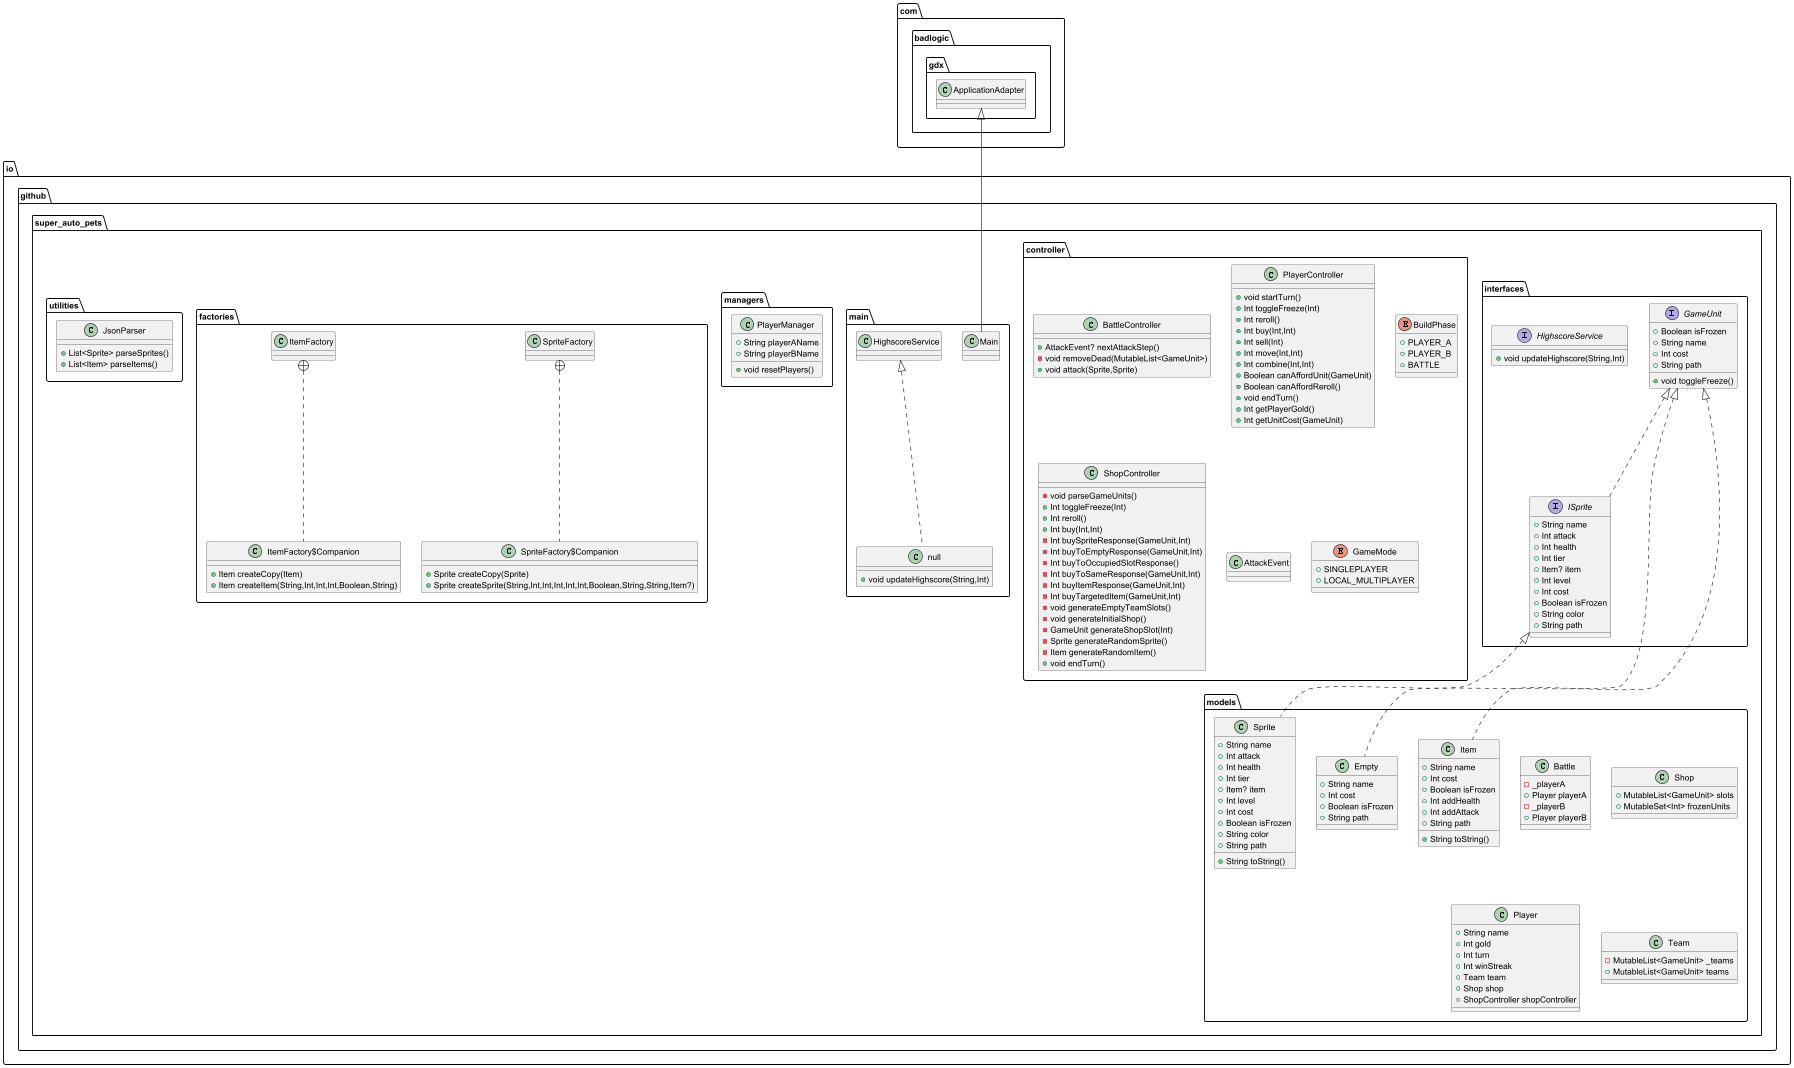

The diagram above was rendered by PlantUML. Its source (embedded in the PNG):
@startuml
interface io.github.super_auto_pets.interfaces.GameUnit {
+ Boolean isFrozen
+ String name
+ Int cost
+ String path
+ void toggleFreeze()
}


class io.github.super_auto_pets.models.Empty {
+ String name
+ Int cost
+ Boolean isFrozen
+ String path
}

class io.github.super_auto_pets.models.Sprite {
+ String name
+ Int attack
+ Int health
+ Int tier
+ Item? item
+ Int level
+ Int cost
+ Boolean isFrozen
+ String color
+ String path
+ String toString()
}


class io.github.super_auto_pets.controller.BattleController {
+ AttackEvent? nextAttackStep()
- void removeDead(MutableList<GameUnit>)
+ void attack(Sprite,Sprite)
}

class io.github.super_auto_pets.controller.PlayerController {
+ void startTurn()
+ Int toggleFreeze(Int)
+ Int reroll()
+ Int buy(Int,Int)
+ Int sell(Int)
+ Int move(Int,Int)
+ Int combine(Int,Int)
+ Boolean canAffordUnit(GameUnit)
+ Boolean canAffordReroll()
+ void endTurn()
+ Int getPlayerGold()
+ Int getUnitCost(GameUnit)
}

class io.github.super_auto_pets.models.Battle {
-  _playerA
+ Player playerA
-  _playerB
+ Player playerB
}

class io.github.super_auto_pets.main.Main {
}
class io.github.super_auto_pets.main.null {
+ void updateHighscore(String,Int)
}

enum io.github.super_auto_pets.controller.BuildPhase {
+  PLAYER_A
+  PLAYER_B
+  BATTLE
}

interface io.github.super_auto_pets.interfaces.ISprite {
+ String name
+ Int attack
+ Int health
+ Int tier
+ Item? item
+ Int level
+ Int cost
+ Boolean isFrozen
+ String color
+ String path
}

class io.github.super_auto_pets.managers.PlayerManager {
+ String playerAName
+ String playerBName
+ void resetPlayers()
}


class io.github.super_auto_pets.factories.SpriteFactory$Companion {
+ Sprite createCopy(Sprite)
+ Sprite createSprite(String,Int,Int,Int,Int,Int,Boolean,String,String,Item?)
}

class io.github.super_auto_pets.factories.SpriteFactory {
}
class io.github.super_auto_pets.factories.ItemFactory$Companion {
+ Item createCopy(Item)
+ Item createItem(String,Int,Int,Int,Boolean,String)
}

class io.github.super_auto_pets.factories.ItemFactory {
}
class io.github.super_auto_pets.controller.ShopController {
- void parseGameUnits()
+ Int toggleFreeze(Int)
+ Int reroll()
+ Int buy(Int,Int)
- Int buySpriteResponse(GameUnit,Int)
- Int buyToEmptyResponse(GameUnit,Int)
- Int buyToOccupiedSlotResponse()
- Int buyToSameResponse(GameUnit,Int)
- Int buyItemResponse(GameUnit,Int)
- Int buyTargetedItem(GameUnit,Int)
- void generateEmptyTeamSlots()
- void generateInitialShop()
- GameUnit generateShopSlot(Int)
- Sprite generateRandomSprite()
- Item generateRandomItem()
+ void endTurn()
}

interface io.github.super_auto_pets.interfaces.HighscoreService {
+ void updateHighscore(String,Int)
}

class io.github.super_auto_pets.utilities.JsonParser {
+ List<Sprite> parseSprites()
+ List<Item> parseItems()
}

class io.github.super_auto_pets.controller.AttackEvent {
}
class io.github.super_auto_pets.models.Shop {
+ MutableList<GameUnit> slots
+ MutableSet<Int> frozenUnits
}

class io.github.super_auto_pets.models.Item {
+ String name
+ Int cost
+ Boolean isFrozen
+ Int addHealth
+ Int addAttack
+ String path
+ String toString()
}


class io.github.super_auto_pets.models.Player {
+ String name
+ Int gold
+ Int turn
+ Int winStreak
+ Team team
+ Shop shop
+ ShopController shopController
}

class io.github.super_auto_pets.models.Team {
- MutableList<GameUnit> _teams
+ MutableList<GameUnit> teams
}

enum io.github.super_auto_pets.controller.GameMode {
+  SINGLEPLAYER
+  LOCAL_MULTIPLAYER
}



io.github.super_auto_pets.interfaces.GameUnit <|.. io.github.super_auto_pets.models.Empty
io.github.super_auto_pets.interfaces.ISprite <|.. io.github.super_auto_pets.models.Sprite
com.badlogic.gdx.ApplicationAdapter <|-- io.github.super_auto_pets.main.Main
io.github.super_auto_pets.main.HighscoreService <|.. io.github.super_auto_pets.main.null
io.github.super_auto_pets.interfaces.GameUnit <|.. io.github.super_auto_pets.interfaces.ISprite
io.github.super_auto_pets.factories.SpriteFactory +.. io.github.super_auto_pets.factories.SpriteFactory$Companion
io.github.super_auto_pets.factories.ItemFactory +.. io.github.super_auto_pets.factories.ItemFactory$Companion
io.github.super_auto_pets.interfaces.GameUnit <|.. io.github.super_auto_pets.models.Item
@enduml